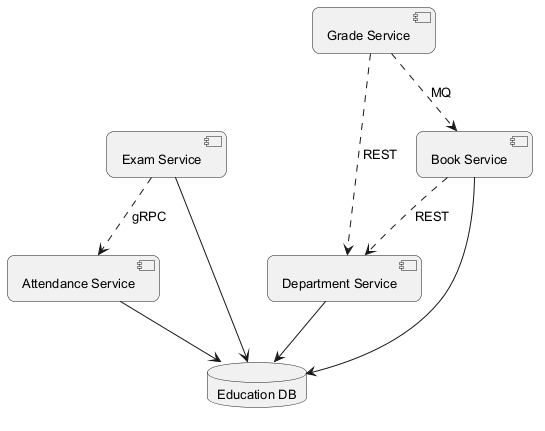

The diagram above was rendered by PlantUML. Its source (embedded in the PNG):
@startuml
skinparam backgroundColor #FFFFFF
skinparam roundCorner 15
skinparam defaultFontSize 13
component "Exam Service" as C_ExamService
component "Department Service" as C_DepartmentService
component "Grade Service" as C_GradeService
component "Attendance Service" as C_AttendanceService
component "Book Service" as C_BookService
database "Education DB" as DB_education
C_ExamService --> DB_education
C_DepartmentService --> DB_education
C_AttendanceService --> DB_education
C_BookService --> DB_education
C_BookService ..> C_DepartmentService : REST
C_ExamService ..> C_AttendanceService : gRPC
C_GradeService ..> C_DepartmentService : REST
C_GradeService ..> C_BookService : MQ
@enduml